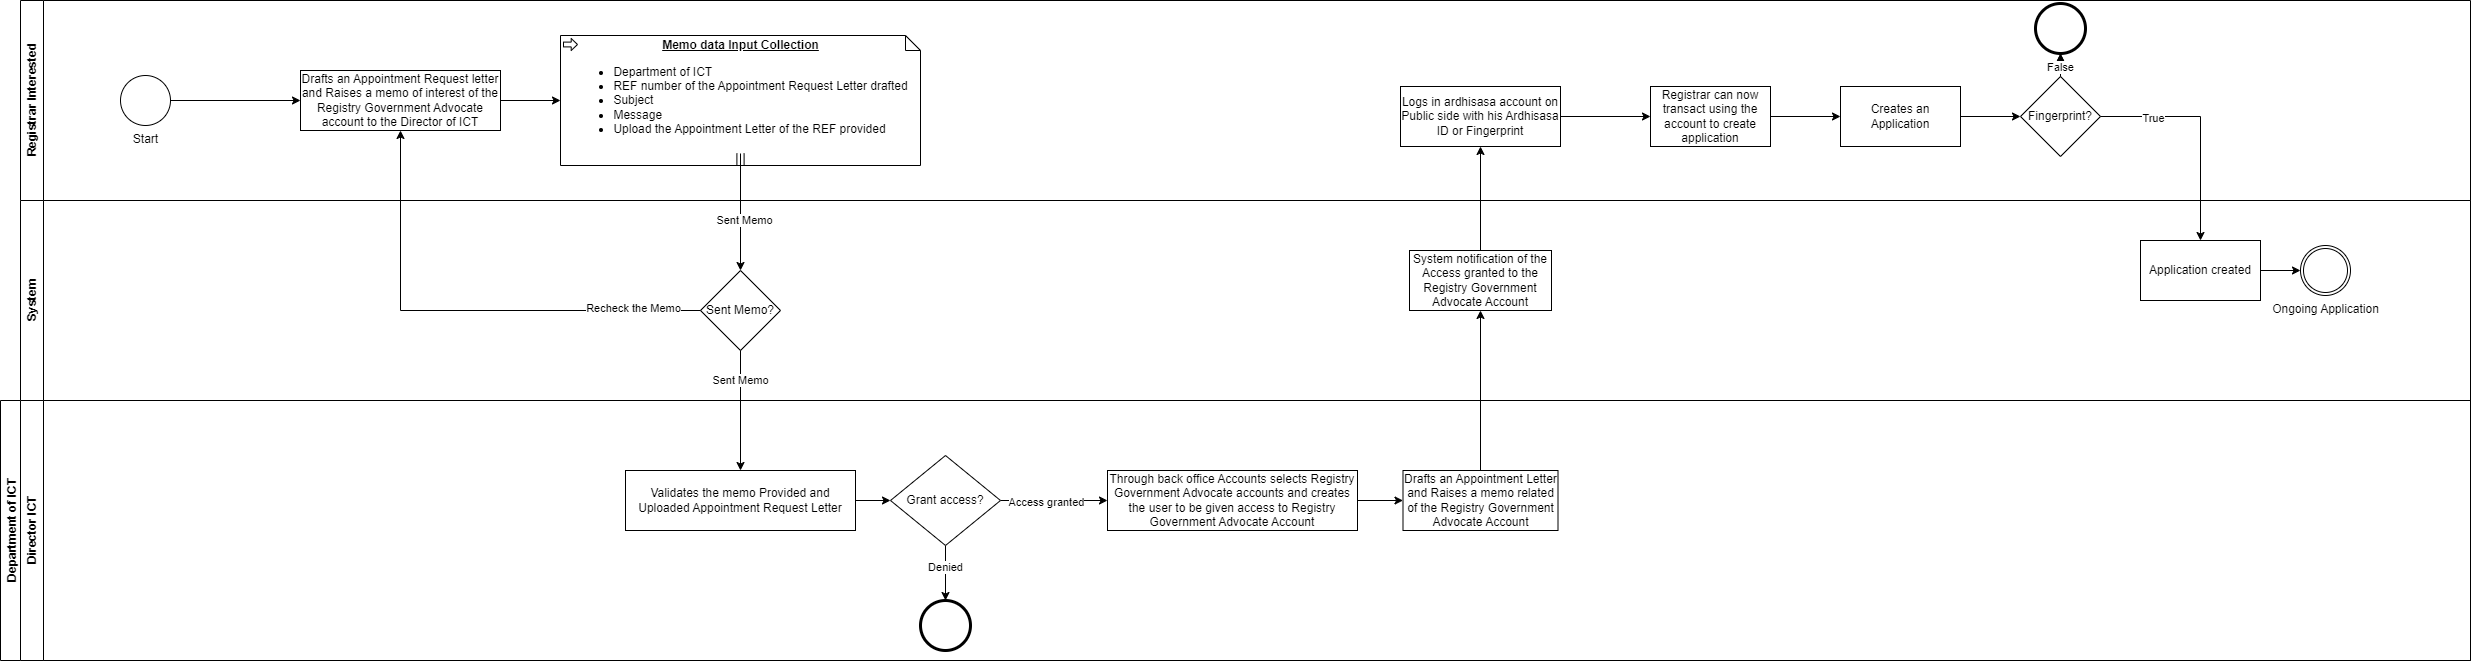

The diagram above was exported from draw.io. Its source (the exported page's mxGraphModel, read from the mxfile embedded in the PNG):
<mxGraphModel dx="1050" dy="565" grid="1" gridSize="10" guides="1" tooltips="1" connect="1" arrows="1" fold="1" page="1" pageScale="1" pageWidth="850" pageHeight="1100" math="0" shadow="0">
  <root>
    <mxCell id="0" />
    <mxCell id="1" parent="0" />
    <mxCell id="ZcypE1Ch13t9MxP7T6ZB-11" value="System" style="swimlane;horizontal=0;whiteSpace=wrap;html=1;" parent="1" vertex="1">
      <mxGeometry x="80" y="240" width="2450" height="200" as="geometry" />
    </mxCell>
    <mxCell id="pRWQq30tBzWuECc-a64T-7" value="Sent Memo?" style="rhombus;whiteSpace=wrap;html=1;" parent="ZcypE1Ch13t9MxP7T6ZB-11" vertex="1">
      <mxGeometry x="680" y="70" width="80" height="80" as="geometry" />
    </mxCell>
    <mxCell id="pRWQq30tBzWuECc-a64T-21" value="System notification of the Access granted to the Registry Government Advocate Account" style="rounded=0;whiteSpace=wrap;html=1;" parent="ZcypE1Ch13t9MxP7T6ZB-11" vertex="1">
      <mxGeometry x="1389" y="50" width="142" height="60" as="geometry" />
    </mxCell>
    <mxCell id="pRWQq30tBzWuECc-a64T-37" value="Application created" style="rounded=0;whiteSpace=wrap;html=1;" parent="ZcypE1Ch13t9MxP7T6ZB-11" vertex="1">
      <mxGeometry x="2120" y="40" width="120" height="60" as="geometry" />
    </mxCell>
    <mxCell id="pRWQq30tBzWuECc-a64T-40" value="Ongoing Application" style="points=[[0.145,0.145,0],[0.5,0,0],[0.855,0.145,0],[1,0.5,0],[0.855,0.855,0],[0.5,1,0],[0.145,0.855,0],[0,0.5,0]];shape=mxgraph.bpmn.event;html=1;verticalLabelPosition=bottom;labelBackgroundColor=#ffffff;verticalAlign=top;align=center;perimeter=ellipsePerimeter;outlineConnect=0;aspect=fixed;outline=throwing;symbol=general;" parent="ZcypE1Ch13t9MxP7T6ZB-11" vertex="1">
      <mxGeometry x="2280" y="45" width="50" height="50" as="geometry" />
    </mxCell>
    <mxCell id="pRWQq30tBzWuECc-a64T-41" style="edgeStyle=orthogonalEdgeStyle;rounded=0;orthogonalLoop=1;jettySize=auto;html=1;exitX=1;exitY=0.5;exitDx=0;exitDy=0;entryX=0;entryY=0.5;entryDx=0;entryDy=0;entryPerimeter=0;" parent="ZcypE1Ch13t9MxP7T6ZB-11" source="pRWQq30tBzWuECc-a64T-37" target="pRWQq30tBzWuECc-a64T-40" edge="1">
      <mxGeometry relative="1" as="geometry" />
    </mxCell>
    <mxCell id="ZcypE1Ch13t9MxP7T6ZB-2" value="Department of ICT" style="swimlane;horizontal=0;whiteSpace=wrap;html=1;" parent="1" vertex="1">
      <mxGeometry x="60" y="440" width="2470" height="260" as="geometry" />
    </mxCell>
    <mxCell id="ZcypE1Ch13t9MxP7T6ZB-20" value="Director ICT" style="swimlane;horizontal=0;whiteSpace=wrap;html=1;" parent="1" vertex="1">
      <mxGeometry x="80" y="440" width="2450" height="260" as="geometry" />
    </mxCell>
    <mxCell id="pRWQq30tBzWuECc-a64T-17" style="edgeStyle=orthogonalEdgeStyle;rounded=0;orthogonalLoop=1;jettySize=auto;html=1;exitX=1;exitY=0.5;exitDx=0;exitDy=0;entryX=0;entryY=0.5;entryDx=0;entryDy=0;" parent="ZcypE1Ch13t9MxP7T6ZB-20" source="pRWQq30tBzWuECc-a64T-12" target="pRWQq30tBzWuECc-a64T-16" edge="1">
      <mxGeometry relative="1" as="geometry" />
    </mxCell>
    <mxCell id="pRWQq30tBzWuECc-a64T-12" value="Validates the memo Provided and Uploaded Appointment Request Letter" style="rounded=0;whiteSpace=wrap;html=1;" parent="ZcypE1Ch13t9MxP7T6ZB-20" vertex="1">
      <mxGeometry x="605" y="70" width="230" height="60" as="geometry" />
    </mxCell>
    <mxCell id="pRWQq30tBzWuECc-a64T-19" style="edgeStyle=orthogonalEdgeStyle;rounded=0;orthogonalLoop=1;jettySize=auto;html=1;exitX=0.5;exitY=1;exitDx=0;exitDy=0;" parent="ZcypE1Ch13t9MxP7T6ZB-20" source="pRWQq30tBzWuECc-a64T-16" target="pRWQq30tBzWuECc-a64T-18" edge="1">
      <mxGeometry relative="1" as="geometry" />
    </mxCell>
    <mxCell id="pRWQq30tBzWuECc-a64T-20" value="Denied" style="edgeLabel;html=1;align=center;verticalAlign=middle;resizable=0;points=[];" parent="pRWQq30tBzWuECc-a64T-19" vertex="1" connectable="0">
      <mxGeometry x="-0.2218" y="-1" relative="1" as="geometry">
        <mxPoint as="offset" />
      </mxGeometry>
    </mxCell>
    <mxCell id="pRWQq30tBzWuECc-a64T-23" style="edgeStyle=orthogonalEdgeStyle;rounded=0;orthogonalLoop=1;jettySize=auto;html=1;exitX=1;exitY=0.5;exitDx=0;exitDy=0;entryX=0;entryY=0.5;entryDx=0;entryDy=0;" parent="ZcypE1Ch13t9MxP7T6ZB-20" source="pRWQq30tBzWuECc-a64T-16" target="rWEmTl1u-51waNJUjTv5-1" edge="1">
      <mxGeometry relative="1" as="geometry">
        <mxPoint x="1070" y="140" as="targetPoint" />
      </mxGeometry>
    </mxCell>
    <mxCell id="pRWQq30tBzWuECc-a64T-24" value="Access granted" style="edgeLabel;html=1;align=center;verticalAlign=middle;resizable=0;points=[];" parent="pRWQq30tBzWuECc-a64T-23" vertex="1" connectable="0">
      <mxGeometry x="-0.1548" y="-1" relative="1" as="geometry">
        <mxPoint as="offset" />
      </mxGeometry>
    </mxCell>
    <mxCell id="pRWQq30tBzWuECc-a64T-16" value="Grant access?" style="rhombus;whiteSpace=wrap;html=1;" parent="ZcypE1Ch13t9MxP7T6ZB-20" vertex="1">
      <mxGeometry x="870" y="55" width="110" height="90" as="geometry" />
    </mxCell>
    <mxCell id="pRWQq30tBzWuECc-a64T-18" value="" style="points=[[0.145,0.145,0],[0.5,0,0],[0.855,0.145,0],[1,0.5,0],[0.855,0.855,0],[0.5,1,0],[0.145,0.855,0],[0,0.5,0]];shape=mxgraph.bpmn.event;html=1;verticalLabelPosition=bottom;labelBackgroundColor=#ffffff;verticalAlign=top;align=center;perimeter=ellipsePerimeter;outlineConnect=0;aspect=fixed;outline=end;symbol=terminate2;" parent="ZcypE1Ch13t9MxP7T6ZB-20" vertex="1">
      <mxGeometry x="900" y="200" width="50" height="50" as="geometry" />
    </mxCell>
    <mxCell id="pRWQq30tBzWuECc-a64T-22" value="Drafts an Appointment Letter and Raises a memo related of the Registry Government Advocate Account" style="rounded=0;whiteSpace=wrap;html=1;" parent="ZcypE1Ch13t9MxP7T6ZB-20" vertex="1">
      <mxGeometry x="1382.5" y="70" width="155" height="60" as="geometry" />
    </mxCell>
    <mxCell id="wE7pgBhhOUacwJXGcSoU-1" style="edgeStyle=orthogonalEdgeStyle;rounded=0;orthogonalLoop=1;jettySize=auto;html=1;exitX=1;exitY=0.5;exitDx=0;exitDy=0;entryX=0;entryY=0.5;entryDx=0;entryDy=0;" edge="1" parent="ZcypE1Ch13t9MxP7T6ZB-20" source="rWEmTl1u-51waNJUjTv5-1" target="pRWQq30tBzWuECc-a64T-22">
      <mxGeometry relative="1" as="geometry" />
    </mxCell>
    <mxCell id="rWEmTl1u-51waNJUjTv5-1" value="Through back office Accounts selects Registry Government Advocate accounts and creates the user to be given access to Registry Government Advocate Account" style="rounded=0;whiteSpace=wrap;html=1;" parent="ZcypE1Ch13t9MxP7T6ZB-20" vertex="1">
      <mxGeometry x="1087" y="70" width="250" height="60" as="geometry" />
    </mxCell>
    <mxCell id="pRWQq30tBzWuECc-a64T-1" value="Registrar Interested" style="swimlane;horizontal=0;whiteSpace=wrap;html=1;" parent="1" vertex="1">
      <mxGeometry x="80" y="40" width="2450" height="200" as="geometry" />
    </mxCell>
    <mxCell id="pRWQq30tBzWuECc-a64T-4" style="edgeStyle=orthogonalEdgeStyle;rounded=0;orthogonalLoop=1;jettySize=auto;html=1;exitX=1;exitY=0.5;exitDx=0;exitDy=0;exitPerimeter=0;entryX=0;entryY=0.5;entryDx=0;entryDy=0;" parent="pRWQq30tBzWuECc-a64T-1" source="pRWQq30tBzWuECc-a64T-2" target="pRWQq30tBzWuECc-a64T-3" edge="1">
      <mxGeometry relative="1" as="geometry" />
    </mxCell>
    <mxCell id="pRWQq30tBzWuECc-a64T-2" value="Start" style="points=[[0.145,0.145,0],[0.5,0,0],[0.855,0.145,0],[1,0.5,0],[0.855,0.855,0],[0.5,1,0],[0.145,0.855,0],[0,0.5,0]];shape=mxgraph.bpmn.event;html=1;verticalLabelPosition=bottom;labelBackgroundColor=#ffffff;verticalAlign=top;align=center;perimeter=ellipsePerimeter;outlineConnect=0;aspect=fixed;outline=standard;symbol=general;" parent="pRWQq30tBzWuECc-a64T-1" vertex="1">
      <mxGeometry x="100" y="75" width="50" height="50" as="geometry" />
    </mxCell>
    <mxCell id="pRWQq30tBzWuECc-a64T-3" value="Drafts an Appointment Request letter and Raises a memo of interest of the Registry Government Advocate account to the Director of ICT" style="rounded=0;whiteSpace=wrap;html=1;" parent="pRWQq30tBzWuECc-a64T-1" vertex="1">
      <mxGeometry x="280" y="70" width="200" height="60" as="geometry" />
    </mxCell>
    <mxCell id="pRWQq30tBzWuECc-a64T-5" value="&lt;b&gt;&lt;u&gt;Memo data Input Collection&lt;/u&gt;&lt;/b&gt;&lt;div style=&quot;text-align: left;&quot;&gt;&lt;ul&gt;&lt;li&gt;Department of ICT&lt;/li&gt;&lt;li&gt;REF number of the Appointment Request Letter drafted&lt;/li&gt;&lt;li&gt;Subject&lt;/li&gt;&lt;li&gt;Message&lt;/li&gt;&lt;li&gt;&lt;span style=&quot;background-color: initial;&quot;&gt;Upload the Appointment Letter of the REF provided&lt;/span&gt;&lt;/li&gt;&lt;/ul&gt;&lt;/div&gt;&lt;div&gt;&lt;div style=&quot;text-align: left;&quot;&gt;&lt;b&gt;&lt;u&gt;&lt;br&gt;&lt;/u&gt;&lt;/b&gt;&lt;/div&gt;&lt;/div&gt;" style="shape=mxgraph.bpmn.data;labelPosition=center;verticalLabelPosition=middle;align=center;verticalAlign=middle;size=15;html=1;bpmnTransferType=input;isCollection=1;" parent="pRWQq30tBzWuECc-a64T-1" vertex="1">
      <mxGeometry x="540" y="35" width="360" height="130" as="geometry" />
    </mxCell>
    <mxCell id="pRWQq30tBzWuECc-a64T-6" style="edgeStyle=orthogonalEdgeStyle;rounded=0;orthogonalLoop=1;jettySize=auto;html=1;exitX=1;exitY=0.5;exitDx=0;exitDy=0;entryX=0;entryY=0.5;entryDx=0;entryDy=0;entryPerimeter=0;" parent="pRWQq30tBzWuECc-a64T-1" source="pRWQq30tBzWuECc-a64T-3" target="pRWQq30tBzWuECc-a64T-5" edge="1">
      <mxGeometry relative="1" as="geometry" />
    </mxCell>
    <mxCell id="pRWQq30tBzWuECc-a64T-29" style="edgeStyle=orthogonalEdgeStyle;rounded=0;orthogonalLoop=1;jettySize=auto;html=1;exitX=1;exitY=0.5;exitDx=0;exitDy=0;entryX=0;entryY=0.5;entryDx=0;entryDy=0;" parent="pRWQq30tBzWuECc-a64T-1" source="pRWQq30tBzWuECc-a64T-26" target="pRWQq30tBzWuECc-a64T-28" edge="1">
      <mxGeometry relative="1" as="geometry" />
    </mxCell>
    <mxCell id="pRWQq30tBzWuECc-a64T-26" value="Logs in ardhisasa account on Public side with his Ardhisasa ID or Fingerprint" style="rounded=0;whiteSpace=wrap;html=1;" parent="pRWQq30tBzWuECc-a64T-1" vertex="1">
      <mxGeometry x="1380" y="86" width="160" height="60" as="geometry" />
    </mxCell>
    <mxCell id="pRWQq30tBzWuECc-a64T-31" style="edgeStyle=orthogonalEdgeStyle;rounded=0;orthogonalLoop=1;jettySize=auto;html=1;exitX=1;exitY=0.5;exitDx=0;exitDy=0;entryX=0;entryY=0.5;entryDx=0;entryDy=0;" parent="pRWQq30tBzWuECc-a64T-1" source="pRWQq30tBzWuECc-a64T-28" target="pRWQq30tBzWuECc-a64T-30" edge="1">
      <mxGeometry relative="1" as="geometry" />
    </mxCell>
    <mxCell id="pRWQq30tBzWuECc-a64T-28" value="Registrar can now transact using the account to create application" style="rounded=0;whiteSpace=wrap;html=1;" parent="pRWQq30tBzWuECc-a64T-1" vertex="1">
      <mxGeometry x="1630" y="86" width="120" height="60" as="geometry" />
    </mxCell>
    <mxCell id="pRWQq30tBzWuECc-a64T-30" value="Creates an Application" style="rounded=0;whiteSpace=wrap;html=1;" parent="pRWQq30tBzWuECc-a64T-1" vertex="1">
      <mxGeometry x="1820" y="86" width="120" height="60" as="geometry" />
    </mxCell>
    <mxCell id="wE7pgBhhOUacwJXGcSoU-2" value="" style="edgeStyle=orthogonalEdgeStyle;rounded=0;orthogonalLoop=1;jettySize=auto;html=1;" edge="1" parent="pRWQq30tBzWuECc-a64T-1" source="pRWQq30tBzWuECc-a64T-32" target="pRWQq30tBzWuECc-a64T-34">
      <mxGeometry relative="1" as="geometry" />
    </mxCell>
    <mxCell id="pRWQq30tBzWuECc-a64T-32" value="Fingerprint?" style="rhombus;whiteSpace=wrap;html=1;" parent="pRWQq30tBzWuECc-a64T-1" vertex="1">
      <mxGeometry x="2000" y="76" width="80" height="80" as="geometry" />
    </mxCell>
    <mxCell id="pRWQq30tBzWuECc-a64T-33" style="edgeStyle=orthogonalEdgeStyle;rounded=0;orthogonalLoop=1;jettySize=auto;html=1;exitX=1;exitY=0.5;exitDx=0;exitDy=0;entryX=0;entryY=0.5;entryDx=0;entryDy=0;" parent="pRWQq30tBzWuECc-a64T-1" source="pRWQq30tBzWuECc-a64T-30" target="pRWQq30tBzWuECc-a64T-32" edge="1">
      <mxGeometry relative="1" as="geometry" />
    </mxCell>
    <mxCell id="pRWQq30tBzWuECc-a64T-34" value="" style="points=[[0.145,0.145,0],[0.5,0,0],[0.855,0.145,0],[1,0.5,0],[0.855,0.855,0],[0.5,1,0],[0.145,0.855,0],[0,0.5,0]];shape=mxgraph.bpmn.event;html=1;verticalLabelPosition=bottom;labelBackgroundColor=#ffffff;verticalAlign=top;align=center;perimeter=ellipsePerimeter;outlineConnect=0;aspect=fixed;outline=end;symbol=terminate2;" parent="pRWQq30tBzWuECc-a64T-1" vertex="1">
      <mxGeometry x="2015" y="3" width="50" height="50" as="geometry" />
    </mxCell>
    <mxCell id="pRWQq30tBzWuECc-a64T-35" style="edgeStyle=orthogonalEdgeStyle;rounded=0;orthogonalLoop=1;jettySize=auto;html=1;exitX=0.5;exitY=0;exitDx=0;exitDy=0;" parent="pRWQq30tBzWuECc-a64T-1" source="pRWQq30tBzWuECc-a64T-32" target="pRWQq30tBzWuECc-a64T-34" edge="1">
      <mxGeometry relative="1" as="geometry" />
    </mxCell>
    <mxCell id="pRWQq30tBzWuECc-a64T-36" value="False" style="edgeLabel;html=1;align=center;verticalAlign=middle;resizable=0;points=[];" parent="pRWQq30tBzWuECc-a64T-35" vertex="1" connectable="0">
      <mxGeometry x="0.0634" y="-1" relative="1" as="geometry">
        <mxPoint as="offset" />
      </mxGeometry>
    </mxCell>
    <mxCell id="pRWQq30tBzWuECc-a64T-8" style="edgeStyle=orthogonalEdgeStyle;rounded=0;orthogonalLoop=1;jettySize=auto;html=1;exitX=0.5;exitY=1;exitDx=0;exitDy=0;exitPerimeter=0;entryX=0.5;entryY=0;entryDx=0;entryDy=0;" parent="1" source="pRWQq30tBzWuECc-a64T-5" target="pRWQq30tBzWuECc-a64T-7" edge="1">
      <mxGeometry relative="1" as="geometry" />
    </mxCell>
    <mxCell id="pRWQq30tBzWuECc-a64T-11" value="Sent Memo" style="edgeLabel;html=1;align=center;verticalAlign=middle;resizable=0;points=[];" parent="pRWQq30tBzWuECc-a64T-8" vertex="1" connectable="0">
      <mxGeometry x="0.0362" y="3" relative="1" as="geometry">
        <mxPoint as="offset" />
      </mxGeometry>
    </mxCell>
    <mxCell id="pRWQq30tBzWuECc-a64T-9" style="edgeStyle=orthogonalEdgeStyle;rounded=0;orthogonalLoop=1;jettySize=auto;html=1;exitX=0;exitY=0.5;exitDx=0;exitDy=0;entryX=0.5;entryY=1;entryDx=0;entryDy=0;" parent="1" source="pRWQq30tBzWuECc-a64T-7" target="pRWQq30tBzWuECc-a64T-3" edge="1">
      <mxGeometry relative="1" as="geometry" />
    </mxCell>
    <mxCell id="pRWQq30tBzWuECc-a64T-10" value="Recheck the Memo" style="edgeLabel;html=1;align=center;verticalAlign=middle;resizable=0;points=[];" parent="pRWQq30tBzWuECc-a64T-9" vertex="1" connectable="0">
      <mxGeometry x="-0.7177" y="-3" relative="1" as="geometry">
        <mxPoint as="offset" />
      </mxGeometry>
    </mxCell>
    <mxCell id="pRWQq30tBzWuECc-a64T-13" style="edgeStyle=orthogonalEdgeStyle;rounded=0;orthogonalLoop=1;jettySize=auto;html=1;exitX=0.5;exitY=1;exitDx=0;exitDy=0;entryX=0.5;entryY=0;entryDx=0;entryDy=0;" parent="1" source="pRWQq30tBzWuECc-a64T-7" target="pRWQq30tBzWuECc-a64T-12" edge="1">
      <mxGeometry relative="1" as="geometry" />
    </mxCell>
    <mxCell id="pRWQq30tBzWuECc-a64T-15" value="Sent Memo" style="edgeLabel;html=1;align=center;verticalAlign=middle;resizable=0;points=[];" parent="pRWQq30tBzWuECc-a64T-13" vertex="1" connectable="0">
      <mxGeometry x="-0.51" y="-1" relative="1" as="geometry">
        <mxPoint as="offset" />
      </mxGeometry>
    </mxCell>
    <mxCell id="pRWQq30tBzWuECc-a64T-27" style="edgeStyle=orthogonalEdgeStyle;rounded=0;orthogonalLoop=1;jettySize=auto;html=1;exitX=0.5;exitY=0;exitDx=0;exitDy=0;entryX=0.5;entryY=1;entryDx=0;entryDy=0;" parent="1" source="pRWQq30tBzWuECc-a64T-21" target="pRWQq30tBzWuECc-a64T-26" edge="1">
      <mxGeometry relative="1" as="geometry" />
    </mxCell>
    <mxCell id="rWEmTl1u-51waNJUjTv5-3" style="edgeStyle=orthogonalEdgeStyle;rounded=0;orthogonalLoop=1;jettySize=auto;html=1;entryX=0.5;entryY=1;entryDx=0;entryDy=0;exitX=0.5;exitY=0;exitDx=0;exitDy=0;" parent="1" source="pRWQq30tBzWuECc-a64T-22" target="pRWQq30tBzWuECc-a64T-21" edge="1">
      <mxGeometry relative="1" as="geometry">
        <mxPoint x="1530" y="490" as="sourcePoint" />
      </mxGeometry>
    </mxCell>
    <mxCell id="pRWQq30tBzWuECc-a64T-38" style="edgeStyle=orthogonalEdgeStyle;rounded=0;orthogonalLoop=1;jettySize=auto;html=1;exitX=1;exitY=0.5;exitDx=0;exitDy=0;" parent="1" source="pRWQq30tBzWuECc-a64T-32" target="pRWQq30tBzWuECc-a64T-37" edge="1">
      <mxGeometry relative="1" as="geometry" />
    </mxCell>
    <mxCell id="pRWQq30tBzWuECc-a64T-39" value="True" style="edgeLabel;html=1;align=center;verticalAlign=middle;resizable=0;points=[];" parent="pRWQq30tBzWuECc-a64T-38" vertex="1" connectable="0">
      <mxGeometry x="-0.5381" y="-1" relative="1" as="geometry">
        <mxPoint as="offset" />
      </mxGeometry>
    </mxCell>
  </root>
</mxGraphModel>